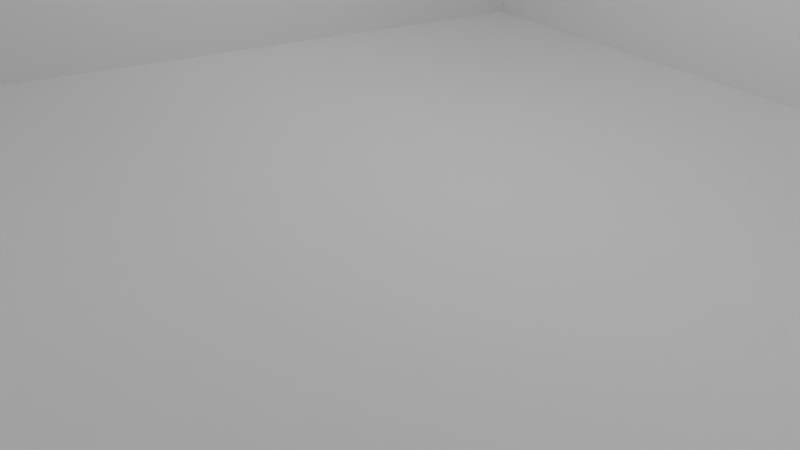 # Source: bielefeld.blend  (saved by Blender 2.64.0; exported with 4.5.12 LTS)
import bpy
from mathutils import Matrix  # noqa: F401  (used for matrix-valued properties, if any)

bpy.ops.wm.read_factory_settings(use_empty=True)
scene = bpy.context.scene
scene.name = 'Scene'

# ---- collections
col_collection_1 = bpy.data.collections.new('Collection 1'); scene.collection.children.link(col_collection_1)

# ---- materials (node trees are filled in below, after node groups)
mat_material_002 = bpy.data.materials.new('Material.002')
mat_material_002.alpha_threshold = 0.0
mat_material_002.use_transparent_shadow = False
mat_material_002.roughness = 0.5
mat_material_002.line_color = (0.0, 0.0, 0.0, 1.0)
mat_material_001 = bpy.data.materials.new('Material.001')
mat_material_001.alpha_threshold = 0.0
mat_material_001.use_transparent_shadow = False
mat_material_001.roughness = 0.5
mat_material_001.line_color = (0.0, 0.0, 0.0, 1.0)
mat_fliese = bpy.data.materials.new('Fliese')
mat_fliese.alpha_threshold = 0.0
mat_fliese.use_transparent_shadow = False
mat_fliese.preview_render_type = 'FLAT'
mat_fliese.roughness = 0.5
mat_fliese.specular_intensity = 0.2537
mat_fliese.line_color = (0.0, 0.0, 0.0, 0.9715)
mat_material = bpy.data.materials.new('Material')
mat_material.alpha_threshold = 0.0
mat_material.use_transparent_shadow = False
mat_material.roughness = 0.5
mat_material.line_color = (0.0, 0.0, 0.0, 1.0)
mat_material_006 = bpy.data.materials.new('Material.006')
mat_material_006.alpha_threshold = 0.0
mat_material_006.use_transparent_shadow = False
mat_material_006.preview_render_type = 'FLAT'
mat_material_006.roughness = 0.5
mat_material_006.line_color = (0.0, 0.0, 0.0, 1.0)
mat_material_003 = bpy.data.materials.new('Material.003')
mat_material_003.alpha_threshold = 0.0
mat_material_003.use_transparent_shadow = False
mat_material_003.roughness = 0.5
mat_material_003.line_color = (0.0, 0.0, 0.0, 1.0)

# ---- material node trees

# ---- world
world_world = bpy.data.worlds.new('World'); scene.world = world_world
world_world.color = (0.05088, 0.05088, 0.05088)
world_world.use_sun_shadow = False
world_world.sun_shadow_jitter_overblur = 0.0
world_world.cycles.sampling_method = 'MANUAL'
world_world.cycles.sample_map_resolution = 256

# ---- cameras
cam_camera = bpy.data.cameras.new('Camera')
cam_camera.clip_end = 100.0
cam_camera.lens = 35.0
cam_camera.sensor_width = 32.0
cam_camera.sensor_height = 18.0
cam_camera.ortho_scale = 7.314
cam_camera.dof.focus_distance = 0.0
cam_camera.dof.aperture_fstop = 128.0

# ---- lights
light_spot_002 = bpy.data.lights.new('Spot.002', 'SPOT')
light_spot_002.transmission_factor = 0.0
light_spot_002.energy = 150.0
light_spot_002.shadow_buffer_clip_start = 0.5
light_spot_002.shadow_soft_size = 1.0
light_spot_002.shadow_maximum_resolution = 0.006
light_spot_002.use_absolute_resolution = True
light_spot_002.spot_size = 2.793
light_spot_002.cycles.use_multiple_importance_sampling = False
light_spot_001 = bpy.data.lights.new('Spot.001', 'SPOT')
light_spot_001.transmission_factor = 0.0
light_spot_001.energy = 150.0
light_spot_001.shadow_buffer_clip_start = 0.5
light_spot_001.shadow_soft_size = 1.0
light_spot_001.shadow_maximum_resolution = 0.006
light_spot_001.use_absolute_resolution = True
light_spot_001.spot_size = 2.793
light_spot_001.cycles.use_multiple_importance_sampling = False
light_spot = bpy.data.lights.new('Spot', 'SPOT')
light_spot.transmission_factor = 0.0
light_spot.energy = 150.0
light_spot.shadow_buffer_clip_start = 0.5
light_spot.shadow_soft_size = 1.0
light_spot.shadow_maximum_resolution = 0.006
light_spot.use_absolute_resolution = True
light_spot.spot_size = 2.793
light_spot.cycles.use_multiple_importance_sampling = False

# ---- meshes
me_plane_005 = bpy.data.meshes.new('Plane.005')
me_plane_005.from_pydata([(1.0, -1.0, 0.0), (-1.0, -1.0, 0.0), (1.0, 1.0, 0.0), (-1.0, 1.0, 0.0)], [], [(2, 3, 1, 0)])
me_plane_005.materials.append(mat_material_002)
me_plane_005.use_remesh_preserve_volume = False
me_plane_005.use_remesh_preserve_attributes = False
me_plane_005.use_mirror_vertex_groups = False
me_plane_005.update()
me_plane_002 = bpy.data.meshes.new('Plane.002')
me_plane_002.from_pydata([(1.0, -1.0, 0.0), (-1.0, -1.0, 0.0), (1.0, 1.0, 0.0), (-1.0, 1.0, 0.0)], [], [(2, 3, 1, 0)])
me_plane_002.materials.append(mat_material_001)
me_plane_002.use_remesh_preserve_volume = False
me_plane_002.use_remesh_preserve_attributes = False
me_plane_002.use_mirror_vertex_groups = False
me_plane_002.update()
me_cube_001 = bpy.data.meshes.new('Cube.001')
me_cube_001.from_pydata([(-1.0, -1.0, -1.0), (-1.0, 1.0, -1.0), (1.0, 1.0, -1.0), (1.0, -1.0, -1.0), (-1.0, -1.0, 1.0), (-1.0, 1.0, 1.0), (1.0, 1.0, 1.0), (1.0, -1.0, 1.0)], [], [(4, 5, 1, 0), (5, 6, 2, 1), (6, 7, 3, 2), (7, 4, 0, 3), (0, 1, 2, 3), (7, 6, 5, 4)])
me_cube_001.materials.append(mat_fliese)
me_cube_001.use_remesh_preserve_volume = False
me_cube_001.use_remesh_preserve_attributes = False
me_cube_001.use_mirror_vertex_groups = False
me_cube_001.update()
me_plane_004 = bpy.data.meshes.new('Plane.004')
me_plane_004.from_pydata([(1.0, -1.0, 0.0), (-1.0, -1.0, 0.0), (1.0, 1.0, 0.0), (-1.0, 1.0, 0.0)], [], [(2, 3, 1, 0)])
me_plane_004.materials.append(mat_material)
me_plane_004.use_remesh_preserve_volume = False
me_plane_004.use_remesh_preserve_attributes = False
me_plane_004.use_mirror_vertex_groups = False
me_plane_004.update()
me_plane_003 = bpy.data.meshes.new('Plane.003')
me_plane_003.from_pydata([(1.0, -1.0, 0.0), (-1.0, -1.0, 0.0), (1.0, 1.0, 0.0), (-1.0, 1.0, 0.0)], [], [(2, 3, 1, 0)])
_uv = me_plane_003.uv_layers.new(name='UVMap')
_uv.uv.foreach_set('vector', [1.0, 1.0, 2.98e-08, 1.0, 0.0, 0.0, 1.0, 0.0])
me_plane_003.materials.append(mat_material_006)
me_plane_003.use_remesh_preserve_volume = False
me_plane_003.use_remesh_preserve_attributes = False
me_plane_003.use_mirror_vertex_groups = False
me_plane_003.update()
me_plane_001 = bpy.data.meshes.new('Plane.001')
me_plane_001.from_pydata([(1.0, -1.0, 0.0), (-1.0, -1.0, 0.0), (1.0, 1.0, 0.0), (-1.0, 1.0, 0.0)], [], [(2, 3, 1, 0)])
_uv = me_plane_001.uv_layers.new(name='UVMap')
_uv.uv.foreach_set('vector', [1.0, 1.0, 2.98e-08, 1.0, 0.0, 0.0, 1.0, 0.0])
me_plane_001.materials.append(mat_material_006)
me_plane_001.use_remesh_preserve_volume = False
me_plane_001.use_remesh_preserve_attributes = False
me_plane_001.use_mirror_vertex_groups = False
me_plane_001.update()
me_plane_000 = bpy.data.meshes.new('Plane.000')
me_plane_000.from_pydata([(1.0, -1.0, 0.0), (-1.0, -1.0, 0.0), (1.0, 1.0, 0.0), (-1.0, 1.0, 0.0)], [], [(2, 3, 1, 0)])
_uv = me_plane_000.uv_layers.new(name='UVMap')
_uv.uv.foreach_set('vector', [1.0, 1.0, 2.98e-08, 1.0, 0.0, 0.0, 1.0, 0.0])
me_plane_000.materials.append(mat_material_006)
me_plane_000.use_remesh_preserve_volume = False
me_plane_000.use_remesh_preserve_attributes = False
me_plane_000.use_mirror_vertex_groups = False
me_plane_000.update()
me_plane_007 = bpy.data.meshes.new('Plane.007')
me_plane_007.from_pydata([(1.0, -1.0, 0.0), (-1.0, -1.0, 0.0), (1.0, 1.0, 0.0), (-1.0, 1.0, 0.0)], [], [(2, 3, 1, 0)])
_uv = me_plane_007.uv_layers.new(name='UVMap')
_uv.uv.foreach_set('vector', [1.0, 1.0, 2.98e-08, 1.0, 0.0, 0.0, 1.0, 0.0])
me_plane_007.materials.append(mat_material_006)
me_plane_007.use_remesh_preserve_volume = False
me_plane_007.use_remesh_preserve_attributes = False
me_plane_007.use_mirror_vertex_groups = False
me_plane_007.update()
me_plane_006 = bpy.data.meshes.new('Plane.006')
me_plane_006.from_pydata([(1.0, -1.0, 0.0), (-1.0, -1.0, 0.0), (1.0, 1.0, 0.0), (-1.0, 1.0, 0.0)], [], [(2, 3, 1, 0)])
me_plane_006.materials.append(mat_material_003)
me_plane_006.use_remesh_preserve_volume = False
me_plane_006.use_remesh_preserve_attributes = False
me_plane_006.use_mirror_vertex_groups = False
me_plane_006.update()

# ---- objects
ob_camera = bpy.data.objects.new('Camera', cam_camera)
ob_plane = bpy.data.objects.new('Plane', me_plane_005)
ob_plane_001 = bpy.data.objects.new('Plane.001', me_plane_002)
ob_cube = bpy.data.objects.new('Cube', me_cube_001)
ob_plane_003 = bpy.data.objects.new('Plane.003', me_plane_004)
ob_spot_002 = bpy.data.objects.new('Spot.002', light_spot_002)
ob_spot_001 = bpy.data.objects.new('Spot.001', light_spot_001)
ob_spot = bpy.data.objects.new('Spot', light_spot)
ob_plane_007 = bpy.data.objects.new('Plane.007', me_plane_003)
ob_plane_006 = bpy.data.objects.new('Plane.006', me_plane_001)
ob_plane_005 = bpy.data.objects.new('Plane.005', me_plane_000)
ob_plane_004 = bpy.data.objects.new('Plane.004', me_plane_007)
ob_plane_002 = bpy.data.objects.new('Plane.002', me_plane_006)

# ---- transforms, parenting, visibility, modifiers, constraints
ob_camera.location = (2.294, 3.926, 2.511)
ob_camera.rotation_euler = (1.109, 0.01082, 2.63)
ob_camera.lock_rotations_4d = False
ob_camera.empty_display_type = 'ARROWS'
ob_camera.color = (0.0, 0.0, 0.0, 0.0)
ob_camera.display_type = 'WIRE'
ob_camera.lineart.crease_threshold = 0.0
ob_plane.location = (2.645, -0.5123, 1.003)
ob_plane.rotation_euler = (-1.571, -0.0, 1.571)
ob_plane.scale = (4.495, 1.0, 1.0)
ob_plane.lineart.crease_threshold = 0.0
ob_plane_001.location = (-4.148, -0.5076, 0.989)
ob_plane_001.rotation_euler = (1.571, -0.0, 1.571)
ob_plane_001.scale = (-4.486, 1.0, 1.0)
ob_plane_001.lineart.crease_threshold = 0.0
ob_cube.location = (-0.7479, -0.4982, 0.0)
ob_cube.rotation_euler = (0.0, -0.0, 1.571)
ob_cube.scale = (4.5, 3.4, 0.02626)
ob_cube.lineart.crease_threshold = 0.0
ob_cube.material_slots[0].link = 'OBJECT'; ob_cube.material_slots[0].material = mat_fliese
ob_plane_003.location = (-0.7588, -4.987, 0.9651)
ob_plane_003.rotation_euler = (1.571, -0.0, 3.142)
ob_plane_003.scale = (-3.418, 1.008, 1.0)
ob_plane_003.lineart.crease_threshold = 0.0
ob_spot_002.location = (-0.8908, -0.6768, 4.676)
ob_spot_002.rotation_euler = (0.1447, -0.0, 0.0)
ob_spot_002.lineart.crease_threshold = 0.0
ob_spot_001.location = (-0.8908, 1.813, 4.719)
ob_spot_001.rotation_euler = (0.0, -0.4034, 0.0)
ob_spot_001.lineart.crease_threshold = 0.0
ob_spot.location = (-0.8908, -3.372, 4.795)
ob_spot.rotation_euler = (0.0, 0.2591, 0.0)
ob_spot.lineart.crease_threshold = 0.0
ob_plane_007.location = (2.652, -0.5297, 1.564)
ob_plane_007.rotation_euler = (1.571, 0.0, 4.712)
ob_plane_007.scale = (-4.583, 1.0, 1.0)
ob_plane_007.lineart.crease_threshold = 0.0
ob_plane_006.location = (-4.184, -0.5297, 1.564)
ob_plane_006.rotation_euler = (1.571, -0.0, 1.571)
ob_plane_006.scale = (-4.544, 1.0, 1.0)
ob_plane_006.lineart.crease_threshold = 0.0
ob_plane_005.location = (-0.7588, 4.0, 1.564)
ob_plane_005.rotation_euler = (1.571, 0.0, -7.153e-07)
ob_plane_005.scale = (-3.448, 1.0, 1.0)
ob_plane_005.lineart.crease_threshold = 0.0
ob_plane_004.location = (-0.7588, -5.013, 1.564)
ob_plane_004.rotation_euler = (1.571, -0.0, 3.142)
ob_plane_004.scale = (-3.447, 1.0, 1.0)
ob_plane_004.lineart.crease_threshold = 0.0
ob_plane_002.location = (-0.755, 3.994, 0.9714)
ob_plane_002.rotation_euler = (1.571, -1.571, 0.0)
ob_plane_002.scale = (1.0, 3.421, 1.0)
ob_plane_002.lineart.crease_threshold = 0.0

# ---- collection membership
col_collection_1.objects.link(ob_camera)
col_collection_1.objects.link(ob_plane)
col_collection_1.objects.link(ob_plane_001)
col_collection_1.objects.link(ob_cube)
col_collection_1.objects.link(ob_plane_003)
col_collection_1.objects.link(ob_spot_002)
col_collection_1.objects.link(ob_spot_001)
col_collection_1.objects.link(ob_spot)
col_collection_1.objects.link(ob_plane_007)
col_collection_1.objects.link(ob_plane_006)
col_collection_1.objects.link(ob_plane_005)
col_collection_1.objects.link(ob_plane_004)
col_collection_1.objects.link(ob_plane_002)

# ---- scene / render settings (as saved in the file)
scene.camera = ob_camera
scene.frame_start = 1; scene.frame_end = 250; scene.frame_set(0)
scene.render.engine = 'BLENDER_EEVEE_NEXT'
scene.render.image_settings.color_mode = 'RGB'
scene.render.image_settings.compression = 90
scene.render.resolution_percentage = 50
scene.render.dither_intensity = 0.0
scene.render.bake_margin = 2
scene.render.bake_bias = 0.0
scene.cycles.use_denoising = False
scene.cycles.samples = 10
scene.cycles.sampling_pattern = 'TABULATED_SOBOL'
scene.cycles.light_sampling_threshold = 0.0
scene.cycles.use_adaptive_sampling = False
scene.cycles.use_light_tree = False
scene.cycles.blur_glossy = 0.0
scene.cycles.volume_bounces = 1
scene.cycles.pixel_filter_type = 'GAUSSIAN'
scene.cycles.sample_clamp_indirect = 0.0
scene.view_settings.view_transform = 'Standard'
bpy.context.view_layer.update()

